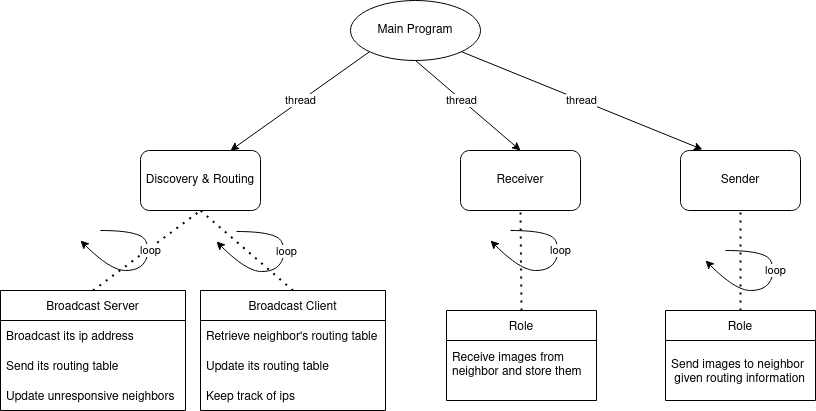

The diagram above was exported from draw.io. Its source (the exported page's mxGraphModel, read from the mxfile embedded in the PNG):
<mxGraphModel dx="1354" dy="793" grid="1" gridSize="10" guides="1" tooltips="1" connect="1" arrows="1" fold="1" page="1" pageScale="1" pageWidth="850" pageHeight="1100" math="0" shadow="0">
  <root>
    <mxCell id="0" />
    <mxCell id="1" parent="0" />
    <mxCell id="cI2AWY9Rl8UhMqvWu1hd-1" value="Main Program" style="ellipse;whiteSpace=wrap;html=1;" parent="1" vertex="1">
      <mxGeometry x="360" y="50" width="130" height="60" as="geometry" />
    </mxCell>
    <mxCell id="cI2AWY9Rl8UhMqvWu1hd-2" value="Discovery &amp;amp; Routing" style="rounded=1;whiteSpace=wrap;html=1;" parent="1" vertex="1">
      <mxGeometry x="150" y="200" width="120" height="60" as="geometry" />
    </mxCell>
    <mxCell id="cI2AWY9Rl8UhMqvWu1hd-3" value="Receiver" style="rounded=1;whiteSpace=wrap;html=1;" parent="1" vertex="1">
      <mxGeometry x="470" y="200" width="120" height="60" as="geometry" />
    </mxCell>
    <mxCell id="cI2AWY9Rl8UhMqvWu1hd-4" value="Sender" style="rounded=1;whiteSpace=wrap;html=1;" parent="1" vertex="1">
      <mxGeometry x="690" y="200" width="120" height="60" as="geometry" />
    </mxCell>
    <mxCell id="cI2AWY9Rl8UhMqvWu1hd-6" value="thread" style="endArrow=classic;html=1;rounded=0;exitX=0;exitY=1;exitDx=0;exitDy=0;entryX=0.75;entryY=0;entryDx=0;entryDy=0;" parent="1" source="cI2AWY9Rl8UhMqvWu1hd-1" target="cI2AWY9Rl8UhMqvWu1hd-2" edge="1">
      <mxGeometry width="50" height="50" relative="1" as="geometry">
        <mxPoint x="250" y="170" as="sourcePoint" />
        <mxPoint x="300" y="120" as="targetPoint" />
      </mxGeometry>
    </mxCell>
    <mxCell id="cI2AWY9Rl8UhMqvWu1hd-7" value="thread" style="endArrow=classic;html=1;rounded=0;exitX=0.5;exitY=1;exitDx=0;exitDy=0;entryX=0.5;entryY=0;entryDx=0;entryDy=0;" parent="1" source="cI2AWY9Rl8UhMqvWu1hd-1" target="cI2AWY9Rl8UhMqvWu1hd-3" edge="1">
      <mxGeometry x="-0.1111" width="50" height="50" relative="1" as="geometry">
        <mxPoint x="400" y="320" as="sourcePoint" />
        <mxPoint x="425" y="200" as="targetPoint" />
        <mxPoint as="offset" />
      </mxGeometry>
    </mxCell>
    <mxCell id="cI2AWY9Rl8UhMqvWu1hd-8" value="thread" style="endArrow=classic;html=1;rounded=0;exitX=1;exitY=1;exitDx=0;exitDy=0;entryX=0.183;entryY=-0.017;entryDx=0;entryDy=0;entryPerimeter=0;" parent="1" source="cI2AWY9Rl8UhMqvWu1hd-1" target="cI2AWY9Rl8UhMqvWu1hd-4" edge="1">
      <mxGeometry width="50" height="50" relative="1" as="geometry">
        <mxPoint x="530" y="180" as="sourcePoint" />
        <mxPoint x="580" y="130" as="targetPoint" />
      </mxGeometry>
    </mxCell>
    <mxCell id="cI2AWY9Rl8UhMqvWu1hd-21" value="Role" style="swimlane;fontStyle=0;childLayout=stackLayout;horizontal=1;startSize=30;horizontalStack=0;resizeParent=1;resizeParentMax=0;resizeLast=0;collapsible=1;marginBottom=0;" parent="1" vertex="1">
      <mxGeometry x="456" y="360" width="150" height="90" as="geometry" />
    </mxCell>
    <mxCell id="cI2AWY9Rl8UhMqvWu1hd-22" value="Receive images from &#10;neighbor and store them&#10;" style="text;strokeColor=none;fillColor=none;align=left;verticalAlign=middle;spacingLeft=4;spacingRight=4;overflow=hidden;points=[[0,0.5],[1,0.5]];portConstraint=eastwest;rotatable=0;" parent="cI2AWY9Rl8UhMqvWu1hd-21" vertex="1">
      <mxGeometry y="30" width="150" height="60" as="geometry" />
    </mxCell>
    <mxCell id="cI2AWY9Rl8UhMqvWu1hd-25" value="" style="endArrow=none;dashed=1;html=1;dashPattern=1 3;strokeWidth=2;rounded=0;entryX=0.5;entryY=1;entryDx=0;entryDy=0;exitX=0.5;exitY=0;exitDx=0;exitDy=0;" parent="1" source="cI2AWY9Rl8UhMqvWu1hd-21" target="cI2AWY9Rl8UhMqvWu1hd-3" edge="1">
      <mxGeometry width="50" height="50" relative="1" as="geometry">
        <mxPoint x="530" y="550" as="sourcePoint" />
        <mxPoint x="560" y="270" as="targetPoint" />
      </mxGeometry>
    </mxCell>
    <mxCell id="cI2AWY9Rl8UhMqvWu1hd-27" value="" style="endArrow=none;dashed=1;html=1;dashPattern=1 3;strokeWidth=2;rounded=0;entryX=0.5;entryY=1;entryDx=0;entryDy=0;" parent="1" target="cI2AWY9Rl8UhMqvWu1hd-4" edge="1">
      <mxGeometry width="50" height="50" relative="1" as="geometry">
        <mxPoint x="750" y="360" as="sourcePoint" />
        <mxPoint x="500" y="270" as="targetPoint" />
      </mxGeometry>
    </mxCell>
    <mxCell id="cI2AWY9Rl8UhMqvWu1hd-28" value="Role" style="swimlane;fontStyle=0;childLayout=stackLayout;horizontal=1;startSize=30;horizontalStack=0;resizeParent=1;resizeParentMax=0;resizeLast=0;collapsible=1;marginBottom=0;" parent="1" vertex="1">
      <mxGeometry x="675" y="360" width="150" height="90" as="geometry" />
    </mxCell>
    <mxCell id="cI2AWY9Rl8UhMqvWu1hd-29" value="Send images to neighbor&#10; given routing information" style="text;strokeColor=none;fillColor=none;align=left;verticalAlign=middle;spacingLeft=4;spacingRight=4;overflow=hidden;points=[[0,0.5],[1,0.5]];portConstraint=eastwest;rotatable=0;" parent="cI2AWY9Rl8UhMqvWu1hd-28" vertex="1">
      <mxGeometry y="30" width="150" height="60" as="geometry" />
    </mxCell>
    <mxCell id="tN5czTqRDEZJA_NMGGWp-1" value="" style="endArrow=none;dashed=1;html=1;dashPattern=1 3;strokeWidth=2;rounded=0;entryX=0.5;entryY=1;entryDx=0;entryDy=0;exitX=0.5;exitY=0;exitDx=0;exitDy=0;" parent="1" source="tN5czTqRDEZJA_NMGGWp-6" target="cI2AWY9Rl8UhMqvWu1hd-2" edge="1">
      <mxGeometry width="50" height="50" relative="1" as="geometry">
        <mxPoint x="140" y="340" as="sourcePoint" />
        <mxPoint x="139.5" y="300" as="targetPoint" />
      </mxGeometry>
    </mxCell>
    <mxCell id="tN5czTqRDEZJA_NMGGWp-6" value="Broadcast Server" style="swimlane;fontStyle=0;childLayout=stackLayout;horizontal=1;startSize=30;horizontalStack=0;resizeParent=1;resizeParentMax=0;resizeLast=0;collapsible=1;marginBottom=0;" parent="1" vertex="1">
      <mxGeometry x="10" y="340" width="185" height="120" as="geometry" />
    </mxCell>
    <mxCell id="tN5czTqRDEZJA_NMGGWp-7" value="Broadcast its ip address" style="text;strokeColor=none;fillColor=none;align=left;verticalAlign=middle;spacingLeft=4;spacingRight=4;overflow=hidden;points=[[0,0.5],[1,0.5]];portConstraint=eastwest;rotatable=0;" parent="tN5czTqRDEZJA_NMGGWp-6" vertex="1">
      <mxGeometry y="30" width="185" height="30" as="geometry" />
    </mxCell>
    <mxCell id="tN5czTqRDEZJA_NMGGWp-8" value="Send its routing table" style="text;strokeColor=none;fillColor=none;align=left;verticalAlign=middle;spacingLeft=4;spacingRight=4;overflow=hidden;points=[[0,0.5],[1,0.5]];portConstraint=eastwest;rotatable=0;" parent="tN5czTqRDEZJA_NMGGWp-6" vertex="1">
      <mxGeometry y="60" width="185" height="30" as="geometry" />
    </mxCell>
    <mxCell id="og2vVU-4LB1EnJUX9KcC-10" value="Update unresponsive neighbors" style="text;strokeColor=none;fillColor=none;align=left;verticalAlign=middle;spacingLeft=4;spacingRight=4;overflow=hidden;points=[[0,0.5],[1,0.5]];portConstraint=eastwest;rotatable=0;" vertex="1" parent="tN5czTqRDEZJA_NMGGWp-6">
      <mxGeometry y="90" width="185" height="30" as="geometry" />
    </mxCell>
    <mxCell id="cI2AWY9Rl8UhMqvWu1hd-37" value="loop" style="curved=1;endArrow=classic;html=1;rounded=0;" parent="1" edge="1">
      <mxGeometry x="-0.2063" width="50" height="50" relative="1" as="geometry">
        <mxPoint x="520" y="280" as="sourcePoint" />
        <mxPoint x="500" y="290" as="targetPoint" />
        <Array as="points">
          <mxPoint x="560" y="280" />
          <mxPoint x="570" y="300" />
          <mxPoint x="560" y="320" />
          <mxPoint x="530" y="320" />
        </Array>
        <mxPoint as="offset" />
      </mxGeometry>
    </mxCell>
    <mxCell id="cI2AWY9Rl8UhMqvWu1hd-39" value="loop" style="curved=1;endArrow=classic;html=1;rounded=0;" parent="1" edge="1">
      <mxGeometry x="-0.2063" width="50" height="50" relative="1" as="geometry">
        <mxPoint x="735" y="300" as="sourcePoint" />
        <mxPoint x="715" y="310" as="targetPoint" />
        <Array as="points">
          <mxPoint x="775" y="300" />
          <mxPoint x="785" y="320" />
          <mxPoint x="775" y="340" />
          <mxPoint x="745" y="340" />
        </Array>
        <mxPoint as="offset" />
      </mxGeometry>
    </mxCell>
    <mxCell id="cI2AWY9Rl8UhMqvWu1hd-40" value="loop" style="curved=1;endArrow=classic;html=1;rounded=0;" parent="1" edge="1">
      <mxGeometry x="-0.2063" width="50" height="50" relative="1" as="geometry">
        <mxPoint x="110" y="280" as="sourcePoint" />
        <mxPoint x="90" y="290" as="targetPoint" />
        <Array as="points">
          <mxPoint x="150" y="280" />
          <mxPoint x="160" y="300" />
          <mxPoint x="150" y="320" />
          <mxPoint x="120" y="320" />
        </Array>
        <mxPoint as="offset" />
      </mxGeometry>
    </mxCell>
    <mxCell id="og2vVU-4LB1EnJUX9KcC-1" value="Broadcast Client" style="swimlane;fontStyle=0;childLayout=stackLayout;horizontal=1;startSize=30;horizontalStack=0;resizeParent=1;resizeParentMax=0;resizeLast=0;collapsible=1;marginBottom=0;" vertex="1" parent="1">
      <mxGeometry x="210" y="340" width="185" height="120" as="geometry" />
    </mxCell>
    <mxCell id="og2vVU-4LB1EnJUX9KcC-2" value="Retrieve neighbor's routing table" style="text;strokeColor=none;fillColor=none;align=left;verticalAlign=middle;spacingLeft=4;spacingRight=4;overflow=hidden;points=[[0,0.5],[1,0.5]];portConstraint=eastwest;rotatable=0;" vertex="1" parent="og2vVU-4LB1EnJUX9KcC-1">
      <mxGeometry y="30" width="185" height="30" as="geometry" />
    </mxCell>
    <mxCell id="og2vVU-4LB1EnJUX9KcC-3" value="Update its routing table" style="text;strokeColor=none;fillColor=none;align=left;verticalAlign=middle;spacingLeft=4;spacingRight=4;overflow=hidden;points=[[0,0.5],[1,0.5]];portConstraint=eastwest;rotatable=0;" vertex="1" parent="og2vVU-4LB1EnJUX9KcC-1">
      <mxGeometry y="60" width="185" height="30" as="geometry" />
    </mxCell>
    <mxCell id="og2vVU-4LB1EnJUX9KcC-11" value="Keep track of ips" style="text;strokeColor=none;fillColor=none;align=left;verticalAlign=middle;spacingLeft=4;spacingRight=4;overflow=hidden;points=[[0,0.5],[1,0.5]];portConstraint=eastwest;rotatable=0;" vertex="1" parent="og2vVU-4LB1EnJUX9KcC-1">
      <mxGeometry y="90" width="185" height="30" as="geometry" />
    </mxCell>
    <mxCell id="og2vVU-4LB1EnJUX9KcC-8" value="" style="endArrow=none;dashed=1;html=1;dashPattern=1 3;strokeWidth=2;rounded=0;exitX=0.5;exitY=0;exitDx=0;exitDy=0;entryX=0.5;entryY=1;entryDx=0;entryDy=0;" edge="1" parent="1" source="og2vVU-4LB1EnJUX9KcC-1" target="cI2AWY9Rl8UhMqvWu1hd-2">
      <mxGeometry width="50" height="50" relative="1" as="geometry">
        <mxPoint x="112.5" y="350" as="sourcePoint" />
        <mxPoint x="140" y="260" as="targetPoint" />
      </mxGeometry>
    </mxCell>
    <mxCell id="og2vVU-4LB1EnJUX9KcC-9" value="loop" style="curved=1;endArrow=classic;html=1;rounded=0;" edge="1" parent="1">
      <mxGeometry x="-0.2063" width="50" height="50" relative="1" as="geometry">
        <mxPoint x="246" y="281" as="sourcePoint" />
        <mxPoint x="226" y="291" as="targetPoint" />
        <Array as="points">
          <mxPoint x="286" y="281" />
          <mxPoint x="296" y="301" />
          <mxPoint x="286" y="321" />
          <mxPoint x="256" y="321" />
        </Array>
        <mxPoint as="offset" />
      </mxGeometry>
    </mxCell>
  </root>
</mxGraphModel>